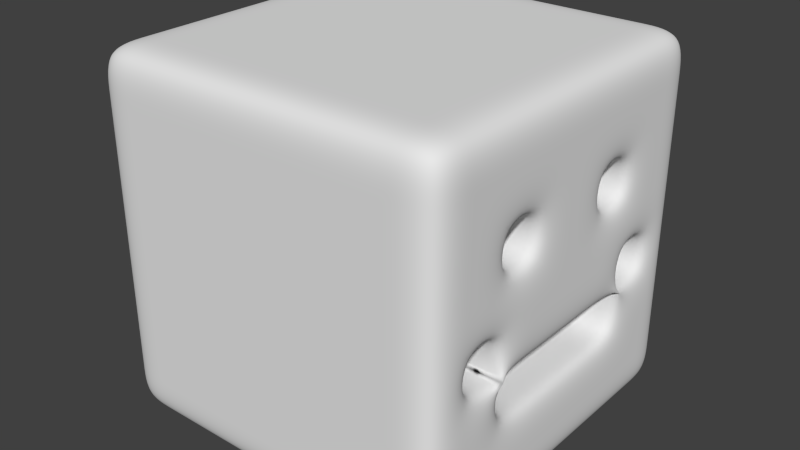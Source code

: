 # Source: ballz_box_2.blend  (saved by Blender 2.70.0; exported with 4.5.12 LTS)
import bpy
from mathutils import Matrix  # noqa: F401  (used for matrix-valued properties, if any)

bpy.ops.wm.read_factory_settings(use_empty=True)
scene = bpy.context.scene
scene.name = 'Scene'

# ---- collections
col_collection_1 = bpy.data.collections.new('Collection 1'); scene.collection.children.link(col_collection_1)

# ---- materials (node trees are filled in below, after node groups)
mat_material = bpy.data.materials.new('Material')
mat_material.alpha_threshold = 0.0
mat_material.use_transparent_shadow = False
mat_material.roughness = 0.5
mat_material.line_color = (0.0, 0.0, 0.0, 1.0)

# ---- material node trees

# ---- world
world_world = bpy.data.worlds.new('World'); scene.world = world_world
world_world.color = (0.05088, 0.05088, 0.05088)
world_world.use_sun_shadow = False
world_world.sun_shadow_jitter_overblur = 0.0
world_world.cycles.sampling_method = 'MANUAL'
world_world.cycles.sample_map_resolution = 256

# ---- meshes
me_cube = bpy.data.meshes.new('Cube')
me_cube.from_pydata([(5.402e-08, 1.146e-07, -1.0), (0.25, 7.451e-08, -1.0), (0.5, 3.632e-08, -1.0), (0.75, 0.0, -1.0), (2.235e-08, -0.25, -1.0), (1.863e-09, -0.5, -1.0), (-3.725e-08, -0.75, -1.0), (-0.25, 1.565e-07, -1.0), (-0.5, 1.825e-07, -1.0), (-0.75, 2.198e-07, -1.0), (8.941e-08, 0.25, -1.0), (1.192e-07, 0.5, -1.0), (1.49e-07, 0.75, -1.0), (0.25, 0.25, -1.0), (0.5, 0.25, -1.0), (0.75, 0.25, -1.0), (0.25, 0.5, -1.0), (0.5, 0.5, -1.0), (0.75, 0.5, -1.0), (0.25, 0.75, -1.0), (0.5, 0.75, -1.0), (0.75, 0.75, -1.0), (0.25, -0.25, -1.0), (0.25, -0.5, -1.0), (0.25, -0.75, -1.0), (0.5, -0.25, -1.0), (0.5, -0.5, -1.0), (0.5, -0.75, -1.0), (0.75, -0.25, -1.0), (0.75, -0.5, -1.0), (0.75, -0.75, -1.0), (-0.25, -0.25, -1.0), (-0.5, -0.25, -1.0), (-0.75, -0.25, -1.0), (-0.25, -0.5, -1.0), (-0.5, -0.5, -1.0), (-0.75, -0.5, -1.0), (-0.25, -0.75, -1.0), (-0.5, -0.75, -1.0), (-0.75, -0.75, -1.0), (-0.25, 0.25, -1.0), (-0.25, 0.5, -1.0), (-0.25, 0.75, -1.0), (-0.5, 0.25, -1.0), (-0.5, 0.5, -1.0), (-0.5, 0.75, -1.0), (-0.75, 0.25, -1.0), (-0.75, 0.5, -1.0), (-0.75, 0.75, -1.0), (-1.183e-07, -1.807e-07, 1.0), (-2.608e-08, 0.25, 1.0), (6.426e-08, 0.5, 1.0), (1.714e-07, 0.75, 1.0), (-0.25, -8.941e-08, 1.0), (-0.5, 0.0, 1.0), (-0.75, 9.313e-08, 1.0), (-2.086e-07, -0.25, 1.0), (-3.036e-07, -0.5, 1.0), (-4.023e-07, -0.75, 1.0), (0.25, -2.682e-07, 1.0), (0.5, -3.725e-07, 1.0), (0.75, -4.731e-07, 1.0), (0.25, 0.25, 1.0), (0.25, 0.5, 1.0), (0.25, 0.75, 1.0), (0.5, 0.25, 1.0), (0.5, 0.5, 1.0), (0.5, 0.75, 1.0), (0.75, 0.25, 1.0), (0.75, 0.5, 1.0), (0.75, 0.75, 1.0), (-0.25, 0.25, 1.0), (-0.5, 0.25, 1.0), (-0.75, 0.25, 1.0), (-0.25, 0.5, 1.0), (-0.5, 0.5, 1.0), (-0.75, 0.5, 1.0), (-0.25, 0.75, 1.0), (-0.5, 0.75, 1.0), (-0.75, 0.75, 1.0), (-0.25, -0.25, 1.0), (-0.25, -0.5, 1.0), (-0.25, -0.75, 1.0), (-0.5, -0.25, 1.0), (-0.5, -0.5, 1.0), (-0.5, -0.75, 1.0), (-0.75, -0.25, 1.0), (-0.75, -0.5, 1.0), (-0.75, -0.75, 1.0), (0.25, -0.25, 1.0), (0.5, -0.25, 1.0), (0.75, -0.25, 1.0), (0.25, -0.5, 1.0), (0.5, -0.5, 1.0), (0.75, -0.5, 1.0), (0.25, -0.75, 1.0), (0.5, -0.75, 1.0), (0.75, -0.75, 1.0), (1.0, -2.808e-07, 0.0), (1.0, 0.25, 0.0), (1.0, 0.5, 0.0), (1.0, 0.75, 0.0), (1.0, -3.427e-07, 0.25), (1.0, -4.061e-07, 0.5), (1.0, -4.917e-07, 0.75), (1.0, -0.25, 0.0), (1.0, -0.5, 0.0), (1.0, -0.75, 0.0), (1.0, -2.161e-07, -0.25), (1.0, -1.509e-07, -0.5), (1.0, -8.941e-08, -0.75), (1.0, 0.25, -0.25), (1.0, 0.5, -0.25), (1.0, 0.75, -0.25), (1.0, 0.25, -0.5), (1.0, 0.5, -0.5), (1.0, 0.75, -0.5), (1.0, 0.25, -0.75), (1.0, 0.5, -0.75), (1.0, 0.75, -0.75), (1.0, 0.25, 0.25), (1.0, 0.25, 0.5), (1.0, 0.25, 0.75), (1.0, 0.5, 0.25), (1.0, 0.5, 0.5), (1.0, 0.5, 0.75), (1.0, 0.75, 0.25), (1.0, 0.75, 0.5), (1.0, 0.75, 0.75), (1.0, -0.25, 0.25), (1.0, -0.5, 0.25), (1.0, -0.75, 0.25), (1.0, -0.25, 0.5), (1.0, -0.5, 0.5), (1.0, -0.75, 0.5), (1.0, -0.25, 0.75), (1.0, -0.5, 0.75), (1.0, -0.75, 0.75), (1.0, -0.25, -0.25), (1.0, -0.25, -0.5), (1.0, -0.25, -0.75), (1.0, -0.5, -0.25), (1.0, -0.5, -0.5), (1.0, -0.5, -0.75), (1.0, -0.75, -0.25), (1.0, -0.75, -0.5), (1.0, -0.75, -0.75), (-2.887e-07, -1.0, 0.0), (0.25, -1.0, 0.0), (0.5, -1.0, 0.0), (0.75, -1.0, 0.0), (-3.427e-07, -1.0, 0.25), (-4.005e-07, -1.0, 0.5), (-4.582e-07, -1.0, 0.75), (-0.25, -1.0, 0.0), (-0.5, -1.0, 0.0), (-0.75, -1.0, 0.0), (-2.384e-07, -1.0, -0.25), (-1.788e-07, -1.0, -0.5), (-1.155e-07, -1.0, -0.75), (0.25, -1.0, -0.25), (0.5, -1.0, -0.25), (0.75, -1.0, -0.25), (0.25, -1.0, -0.5), (0.5, -1.0, -0.5), (0.75, -1.0, -0.5), (0.25, -1.0, -0.75), (0.5, -1.0, -0.75), (0.75, -1.0, -0.75), (0.25, -1.0, 0.25), (0.25, -1.0, 0.5), (0.25, -1.0, 0.75), (0.5, -1.0, 0.25), (0.5, -1.0, 0.5), (0.5, -1.0, 0.75), (0.75, -1.0, 0.25), (0.75, -1.0, 0.5), (0.75, -1.0, 0.75), (-0.25, -1.0, 0.25), (-0.5, -1.0, 0.25), (-0.75, -1.0, 0.25), (-0.25, -1.0, 0.5), (-0.5, -1.0, 0.5), (-0.75, -1.0, 0.5), (-0.25, -1.0, 0.75), (-0.5, -1.0, 0.75), (-0.75, -1.0, 0.75), (-0.25, -1.0, -0.25), (-0.25, -1.0, -0.5), (-0.25, -1.0, -0.75), (-0.5, -1.0, -0.25), (-0.5, -1.0, -0.5), (-0.5, -1.0, -0.75), (-0.75, -1.0, -0.25), (-0.75, -1.0, -0.5), (-0.75, -1.0, -0.75), (-1.0, 2.24e-07, 0.0), (-1.0, -0.25, 0.0), (-1.0, -0.5, 0.0), (-1.0, -0.75, 0.0), (-1.0, 2.198e-07, 0.25), (-1.0, 2.021e-07, 0.5), (-1.0, 1.974e-07, 0.75), (-1.0, 0.25, 0.0), (-1.0, 0.5, 0.0), (-1.0, 0.75, 0.0), (-1.0, 2.272e-07, -0.25), (-1.0, 2.291e-07, -0.5), (-1.0, 2.347e-07, -0.75), (-1.0, -0.25, -0.25), (-1.0, -0.5, -0.25), (-1.0, -0.75, -0.25), (-1.0, -0.25, -0.5), (-1.0, -0.5, -0.5), (-1.0, -0.75, -0.5), (-1.0, -0.25, -0.75), (-1.0, -0.5, -0.75), (-1.0, -0.75, -0.75), (-1.0, -0.25, 0.25), (-1.0, -0.25, 0.5), (-1.0, -0.25, 0.75), (-1.0, -0.5, 0.25), (-1.0, -0.5, 0.5), (-1.0, -0.5, 0.75), (-1.0, -0.75, 0.25), (-1.0, -0.75, 0.5), (-1.0, -0.75, 0.75), (-1.0, 0.25, 0.25), (-1.0, 0.5, 0.25), (-1.0, 0.75, 0.25), (-1.0, 0.25, 0.5), (-1.0, 0.5, 0.5), (-1.0, 0.75, 0.5), (-1.0, 0.25, 0.75), (-1.0, 0.5, 0.75), (-1.0, 0.75, 0.75), (-1.0, 0.25, -0.25), (-1.0, 0.25, -0.5), (-1.0, 0.25, -0.75), (-1.0, 0.5, -0.25), (-1.0, 0.5, -0.5), (-1.0, 0.5, -0.75), (-1.0, 0.75, -0.25), (-1.0, 0.75, -0.5), (-1.0, 0.75, -0.75), (2.254e-07, 1.0, 0.0), (0.25, 1.0, 0.0), (0.5, 1.0, 0.0), (0.75, 1.0, 0.0), (2.049e-07, 1.0, -0.25), (1.9e-07, 1.0, -0.5), (1.863e-07, 1.0, -0.75), (-0.25, 1.0, 0.0), (-0.5, 1.0, 0.0), (-0.75, 1.0, 0.0), (2.347e-07, 1.0, 0.25), (2.375e-07, 1.0, 0.5), (2.533e-07, 1.0, 0.75), (0.25, 1.0, 0.25), (0.5, 1.0, 0.25), (0.75, 1.0, 0.25), (0.25, 1.0, 0.5), (0.5, 1.0, 0.5), (0.75, 1.0, 0.5), (0.25, 1.0, 0.75), (0.5, 1.0, 0.75), (0.75, 1.0, 0.75), (0.25, 1.0, -0.25), (0.25, 1.0, -0.5), (0.25, 1.0, -0.75), (0.5, 1.0, -0.25), (0.5, 1.0, -0.5), (0.5, 1.0, -0.75), (0.75, 1.0, -0.25), (0.75, 1.0, -0.5), (0.75, 1.0, -0.75), (-0.25, 1.0, -0.25), (-0.5, 1.0, -0.25), (-0.75, 1.0, -0.25), (-0.25, 1.0, -0.5), (-0.5, 1.0, -0.5), (-0.75, 1.0, -0.5), (-0.25, 1.0, -0.75), (-0.5, 1.0, -0.75), (-0.75, 1.0, -0.75), (-0.25, 1.0, 0.25), (-0.25, 1.0, 0.5), (-0.25, 1.0, 0.75), (-0.5, 1.0, 0.25), (-0.5, 1.0, 0.5), (-0.5, 1.0, 0.75), (-0.75, 1.0, 0.25), (-0.75, 1.0, 0.5), (-0.75, 1.0, 0.75), (1.0, 0.75, -1.0), (1.0, 0.5, -1.0), (1.0, 0.25, -1.0), (1.0, -3.725e-08, -1.0), (1.0, -0.25, -1.0), (1.0, -0.5, -1.0), (1.0, -0.75, -1.0), (0.75, 1.0, -1.0), (0.5, 1.0, -1.0), (0.25, 1.0, -1.0), (1.825e-07, 1.0, -1.0), (-0.25, 1.0, -1.0), (-0.5, 1.0, -1.0), (-0.75, 1.0, -1.0), (1.0, 1.0, -0.75), (1.0, 1.0, -0.5), (1.0, 1.0, -0.25), (1.0, 1.0, 0.0), (1.0, 1.0, 0.25), (1.0, 1.0, 0.5), (1.0, 1.0, 0.75), (0.75, -1.0, -1.0), (0.5, -1.0, -1.0), (0.25, -1.0, -1.0), (-6.333e-08, -1.0, -1.0), (-0.25, -1.0, -1.0), (-0.5, -1.0, -1.0), (-0.75, -1.0, -1.0), (1.0, -1.0, -0.75), (1.0, -1.0, -0.5), (1.0, -1.0, -0.25), (1.0, -1.0, 0.0), (1.0, -1.0, 0.25), (1.0, -1.0, 0.5), (1.0, -1.0, 0.75), (-1.0, -0.75, -1.0), (-1.0, -0.5, -1.0), (-1.0, -0.25, -1.0), (-1.0, 2.533e-07, -1.0), (-1.0, 0.25, -1.0), (-1.0, 0.5, -1.0), (-1.0, 0.75, -1.0), (-1.0, -1.0, -0.75), (-1.0, -1.0, -0.5), (-1.0, -1.0, -0.25), (-1.0, -1.0, 0.0), (-1.0, -1.0, 0.25), (-1.0, -1.0, 0.5), (-1.0, -1.0, 0.75), (-1.0, 1.0, -0.75), (-1.0, 1.0, -0.5), (-1.0, 1.0, -0.25), (-1.0, 1.0, 0.0), (-1.0, 1.0, 0.25), (-1.0, 1.0, 0.5), (-1.0, 1.0, 0.75), (1.0, 0.75, 1.0), (1.0, 0.5, 1.0), (1.0, 0.25, 1.0), (1.0, -5.662e-07, 1.0), (1.0, -0.25, 1.0), (1.0, -0.5, 1.0), (1.0, -0.75, 1.0), (0.75, 1.0, 1.0), (0.5, 1.0, 1.0), (0.25, 1.0, 1.0), (2.757e-07, 1.0, 1.0), (-0.25, 1.0, 1.0), (-0.5, 1.0, 1.0), (-0.75, 1.0, 1.0), (0.75, -1.0, 1.0), (0.5, -1.0, 1.0), (0.25, -1.0, 1.0), (-5.066e-07, -1.0, 1.0), (-0.25, -1.0, 1.0), (-0.5, -1.0, 1.0), (-0.75, -1.0, 1.0), (-1.0, -0.75, 1.0), (-1.0, -0.5, 1.0), (-1.0, -0.25, 1.0), (-1.0, 1.825e-07, 1.0), (-1.0, 0.25, 1.0), (-1.0, 0.5, 1.0), (-1.0, 0.75, 1.0), (1.0, 1.0, -1.0), (1.0, -1.0, -1.0), (-1.0, -1.0, -1.0), (-1.0, 1.0, -1.0), (1.0, 1.0, 1.0), (1.0, -1.0, 1.0), (-1.0, -1.0, 1.0), (-1.0, 1.0, 1.0), (0.8946, 0.5, 3.725e-09), (0.8946, 0.75, 3.725e-09), (0.8946, -0.5, 3.725e-09), (0.8946, -0.75, 3.725e-09), (0.8946, -1.581e-07, -0.25), (0.8946, -9.294e-08, -0.5), (0.8946, 0.25, -0.25), (0.8946, 0.5, -0.25), (0.8946, 0.75, -0.25), (0.8946, 0.25, -0.5), (0.8946, 0.5, -0.5), (0.8946, 0.25, 0.25), (0.8946, 0.25, 0.5), (0.8946, 0.5, 0.25), (0.8946, 0.5, 0.5), (0.8946, -0.25, 0.25), (0.8946, -0.5, 0.25), (0.8946, -0.25, 0.5), (0.8946, -0.5, 0.5), (0.8946, -0.25, -0.25), (0.8946, -0.25, -0.5), (0.8946, -0.5, -0.25), (0.8946, -0.5, -0.5), (0.8946, -0.75, -0.25), (0.5855, 0.5, 1.118e-08), (0.5855, 0.75, 1.118e-08), (0.5855, -0.5, 1.118e-08), (0.5855, -0.75, 1.118e-08), (0.5855, -3.892e-08, -0.25), (0.5855, 2.627e-08, -0.5), (0.5855, 0.25, -0.25), (0.5855, 0.5, -0.25), (0.5855, 0.75, -0.25), (0.5855, 0.25, -0.5), (0.5855, 0.5, -0.5), (0.5855, 0.25, 0.25), (0.5855, 0.25, 0.5), (0.5855, 0.5, 0.25), (0.5855, 0.5, 0.5), (0.5855, -0.25, 0.25), (0.5855, -0.5, 0.25), (0.5855, -0.25, 0.5), (0.5855, -0.5, 0.5), (0.5855, -0.25, -0.25), (0.5855, -0.25, -0.5), (0.5855, -0.5, -0.25), (0.5855, -0.5, -0.5), (0.5855, -0.75, -0.25)], [], [(0, 10, 13, 1), (1, 13, 14, 2), (2, 14, 15, 3), (3, 15, 296, 297), (10, 11, 16, 13), (13, 16, 17, 14), (14, 17, 18, 15), (15, 18, 295, 296), (11, 12, 19, 16), (16, 19, 20, 17), (17, 20, 21, 18), (18, 21, 294, 295), (12, 304, 303, 19), (19, 303, 302, 20), (20, 302, 301, 21), (21, 301, 378, 294), (0, 1, 22, 4), (4, 22, 23, 5), (5, 23, 24, 6), (6, 24, 317, 318), (1, 2, 25, 22), (22, 25, 26, 23), (23, 26, 27, 24), (24, 27, 316, 317), (2, 3, 28, 25), (25, 28, 29, 26), (26, 29, 30, 27), (27, 30, 315, 316), (3, 297, 298, 28), (28, 298, 299, 29), (29, 299, 300, 30), (30, 300, 379, 315), (0, 4, 31, 7), (7, 31, 32, 8), (8, 32, 33, 9), (9, 33, 331, 332), (4, 5, 34, 31), (31, 34, 35, 32), (32, 35, 36, 33), (33, 36, 330, 331), (5, 6, 37, 34), (34, 37, 38, 35), (35, 38, 39, 36), (36, 39, 329, 330), (6, 318, 319, 37), (37, 319, 320, 38), (38, 320, 321, 39), (39, 321, 380, 329), (0, 7, 40, 10), (10, 40, 41, 11), (11, 41, 42, 12), (12, 42, 305, 304), (7, 8, 43, 40), (40, 43, 44, 41), (41, 44, 45, 42), (42, 45, 306, 305), (8, 9, 46, 43), (43, 46, 47, 44), (44, 47, 48, 45), (45, 48, 307, 306), (9, 332, 333, 46), (46, 333, 334, 47), (47, 334, 335, 48), (48, 335, 381, 307), (49, 59, 62, 50), (50, 62, 63, 51), (51, 63, 64, 52), (52, 64, 359, 360), (59, 60, 65, 62), (62, 65, 66, 63), (63, 66, 67, 64), (64, 67, 358, 359), (60, 61, 68, 65), (65, 68, 69, 66), (66, 69, 70, 67), (67, 70, 357, 358), (61, 353, 352, 68), (68, 352, 351, 69), (69, 351, 350, 70), (70, 350, 382, 357), (49, 50, 71, 53), (53, 71, 72, 54), (54, 72, 73, 55), (55, 73, 375, 374), (50, 51, 74, 71), (71, 74, 75, 72), (72, 75, 76, 73), (73, 76, 376, 375), (51, 52, 77, 74), (74, 77, 78, 75), (75, 78, 79, 76), (76, 79, 377, 376), (52, 360, 361, 77), (77, 361, 362, 78), (78, 362, 363, 79), (79, 363, 385, 377), (49, 53, 80, 56), (56, 80, 81, 57), (57, 81, 82, 58), (58, 82, 368, 367), (53, 54, 83, 80), (80, 83, 84, 81), (81, 84, 85, 82), (82, 85, 369, 368), (54, 55, 86, 83), (83, 86, 87, 84), (84, 87, 88, 85), (85, 88, 370, 369), (55, 374, 373, 86), (86, 373, 372, 87), (87, 372, 371, 88), (88, 371, 384, 370), (49, 56, 89, 59), (59, 89, 90, 60), (60, 90, 91, 61), (61, 91, 354, 353), (56, 57, 92, 89), (89, 92, 93, 90), (90, 93, 94, 91), (91, 94, 355, 354), (57, 58, 95, 92), (92, 95, 96, 93), (93, 96, 97, 94), (94, 97, 356, 355), (58, 367, 366, 95), (95, 366, 365, 96), (96, 365, 364, 97), (97, 364, 383, 356), (98, 108, 111, 99), (99, 111, 112, 100), (112, 113, 394, 393), (101, 113, 310, 311), (141, 106, 388, 407), (108, 138, 405, 390), (112, 115, 116, 113), (113, 116, 309, 310), (109, 110, 117, 114), (114, 117, 118, 115), (115, 118, 119, 116), (116, 119, 308, 309), (110, 297, 296, 117), (117, 296, 295, 118), (118, 295, 294, 119), (119, 294, 378, 308), (98, 99, 120, 102), (102, 120, 121, 103), (103, 121, 122, 104), (104, 122, 352, 353), (99, 100, 123, 120), (141, 142, 408, 407), (121, 124, 125, 122), (122, 125, 351, 352), (100, 101, 126, 123), (123, 126, 127, 124), (124, 127, 128, 125), (125, 128, 350, 351), (101, 311, 312, 126), (126, 312, 313, 127), (127, 313, 314, 128), (128, 314, 382, 350), (98, 102, 129, 105), (105, 129, 130, 106), (106, 130, 131, 107), (107, 131, 326, 325), (102, 103, 132, 129), (121, 120, 397, 398), (130, 133, 134, 131), (131, 134, 327, 326), (103, 104, 135, 132), (132, 135, 136, 133), (133, 136, 137, 134), (134, 137, 328, 327), (104, 353, 354, 135), (135, 354, 355, 136), (136, 355, 356, 137), (137, 356, 383, 328), (98, 105, 138, 108), (109, 114, 395, 391), (109, 139, 140, 110), (110, 140, 298, 297), (105, 106, 141, 138), (101, 100, 386, 387), (139, 142, 143, 140), (140, 143, 299, 298), (138, 141, 407, 405), (141, 144, 145, 142), (142, 145, 146, 143), (143, 146, 300, 299), (107, 325, 324, 144), (144, 324, 323, 145), (145, 323, 322, 146), (146, 322, 379, 300), (147, 157, 160, 148), (148, 160, 161, 149), (149, 161, 162, 150), (150, 162, 324, 325), (157, 158, 163, 160), (160, 163, 164, 161), (161, 164, 165, 162), (162, 165, 323, 324), (158, 159, 166, 163), (163, 166, 167, 164), (164, 167, 168, 165), (165, 168, 322, 323), (159, 318, 317, 166), (166, 317, 316, 167), (167, 316, 315, 168), (168, 315, 379, 322), (147, 148, 169, 151), (151, 169, 170, 152), (152, 170, 171, 153), (153, 171, 366, 367), (148, 149, 172, 169), (169, 172, 173, 170), (170, 173, 174, 171), (171, 174, 365, 366), (149, 150, 175, 172), (172, 175, 176, 173), (173, 176, 177, 174), (174, 177, 364, 365), (150, 325, 326, 175), (175, 326, 327, 176), (176, 327, 328, 177), (177, 328, 383, 364), (147, 151, 178, 154), (154, 178, 179, 155), (155, 179, 180, 156), (156, 180, 340, 339), (151, 152, 181, 178), (178, 181, 182, 179), (179, 182, 183, 180), (180, 183, 341, 340), (152, 153, 184, 181), (181, 184, 185, 182), (182, 185, 186, 183), (183, 186, 342, 341), (153, 367, 368, 184), (184, 368, 369, 185), (185, 369, 370, 186), (186, 370, 384, 342), (147, 154, 187, 157), (157, 187, 188, 158), (158, 188, 189, 159), (159, 189, 319, 318), (154, 155, 190, 187), (187, 190, 191, 188), (188, 191, 192, 189), (189, 192, 320, 319), (155, 156, 193, 190), (190, 193, 194, 191), (191, 194, 195, 192), (192, 195, 321, 320), (156, 339, 338, 193), (193, 338, 337, 194), (194, 337, 336, 195), (195, 336, 380, 321), (196, 206, 209, 197), (197, 209, 210, 198), (198, 210, 211, 199), (199, 211, 338, 339), (206, 207, 212, 209), (209, 212, 213, 210), (210, 213, 214, 211), (211, 214, 337, 338), (207, 208, 215, 212), (212, 215, 216, 213), (213, 216, 217, 214), (214, 217, 336, 337), (208, 332, 331, 215), (215, 331, 330, 216), (216, 330, 329, 217), (217, 329, 380, 336), (196, 197, 218, 200), (200, 218, 219, 201), (201, 219, 220, 202), (202, 220, 373, 374), (197, 198, 221, 218), (218, 221, 222, 219), (219, 222, 223, 220), (220, 223, 372, 373), (198, 199, 224, 221), (221, 224, 225, 222), (222, 225, 226, 223), (223, 226, 371, 372), (199, 339, 340, 224), (224, 340, 341, 225), (225, 341, 342, 226), (226, 342, 384, 371), (196, 200, 227, 203), (203, 227, 228, 204), (204, 228, 229, 205), (205, 229, 347, 346), (200, 201, 230, 227), (227, 230, 231, 228), (228, 231, 232, 229), (229, 232, 348, 347), (201, 202, 233, 230), (230, 233, 234, 231), (231, 234, 235, 232), (232, 235, 349, 348), (202, 374, 375, 233), (233, 375, 376, 234), (234, 376, 377, 235), (235, 377, 385, 349), (196, 203, 236, 206), (206, 236, 237, 207), (207, 237, 238, 208), (208, 238, 333, 332), (203, 204, 239, 236), (236, 239, 240, 237), (237, 240, 241, 238), (238, 241, 334, 333), (204, 205, 242, 239), (239, 242, 243, 240), (240, 243, 244, 241), (241, 244, 335, 334), (205, 346, 345, 242), (242, 345, 344, 243), (243, 344, 343, 244), (244, 343, 381, 335), (245, 255, 258, 246), (246, 258, 259, 247), (247, 259, 260, 248), (248, 260, 312, 311), (255, 256, 261, 258), (258, 261, 262, 259), (259, 262, 263, 260), (260, 263, 313, 312), (256, 257, 264, 261), (261, 264, 265, 262), (262, 265, 266, 263), (263, 266, 314, 313), (257, 360, 359, 264), (264, 359, 358, 265), (265, 358, 357, 266), (266, 357, 382, 314), (245, 246, 267, 249), (249, 267, 268, 250), (250, 268, 269, 251), (251, 269, 303, 304), (246, 247, 270, 267), (267, 270, 271, 268), (268, 271, 272, 269), (269, 272, 302, 303), (247, 248, 273, 270), (270, 273, 274, 271), (271, 274, 275, 272), (272, 275, 301, 302), (248, 311, 310, 273), (273, 310, 309, 274), (274, 309, 308, 275), (275, 308, 378, 301), (245, 249, 276, 252), (252, 276, 277, 253), (253, 277, 278, 254), (254, 278, 345, 346), (249, 250, 279, 276), (276, 279, 280, 277), (277, 280, 281, 278), (278, 281, 344, 345), (250, 251, 282, 279), (279, 282, 283, 280), (280, 283, 284, 281), (281, 284, 343, 344), (251, 304, 305, 282), (282, 305, 306, 283), (283, 306, 307, 284), (284, 307, 381, 343), (245, 252, 285, 255), (255, 285, 286, 256), (256, 286, 287, 257), (257, 287, 361, 360), (252, 253, 288, 285), (285, 288, 289, 286), (286, 289, 290, 287), (287, 290, 362, 361), (253, 254, 291, 288), (288, 291, 292, 289), (289, 292, 293, 290), (290, 293, 363, 362), (254, 346, 347, 291), (291, 347, 348, 292), (292, 348, 349, 293), (293, 349, 385, 363), (390, 405, 429, 414), (398, 397, 421, 422), (387, 386, 410, 411), (399, 400, 424, 423), (406, 391, 415, 430), (401, 403, 427, 425), (393, 394, 418, 417), (408, 406, 430, 432), (113, 101, 387, 394), (124, 121, 398, 400), (112, 111, 392, 393), (129, 132, 403, 401), (132, 133, 404, 403), (111, 108, 390, 392), (115, 112, 393, 396), (106, 107, 389, 388), (100, 112, 393, 386), (120, 123, 399, 397), (142, 139, 406, 408), (123, 124, 400, 399), (139, 109, 391, 406), (130, 129, 401, 402), (107, 144, 409, 389), (144, 141, 407, 409), (133, 130, 402, 404), (114, 115, 396, 395), (410, 417, 418, 411), (414, 415, 419, 416), (416, 419, 420, 417), (421, 423, 424, 422), (425, 427, 428, 426), (414, 429, 430, 415), (429, 431, 432, 430), (412, 413, 433, 431), (394, 387, 411, 418), (403, 404, 428, 427), (396, 393, 417, 420), (407, 408, 432, 431), (386, 393, 417, 410), (402, 401, 425, 426), (407, 388, 412, 431), (393, 392, 416, 417), (388, 389, 413, 412), (409, 407, 431, 433), (392, 390, 414, 416), (400, 398, 422, 424), (405, 407, 431, 429), (397, 399, 423, 421), (395, 396, 420, 419), (389, 409, 433, 413), (404, 402, 426, 428), (391, 395, 419, 415)])
me_cube.polygons.foreach_set('use_smooth', [True] * 436)
me_cube.materials.append(mat_material)
me_cube.use_remesh_preserve_volume = False
me_cube.use_remesh_preserve_attributes = False
me_cube.use_mirror_vertex_groups = False
me_cube.update()

# ---- objects
ob_cube = bpy.data.objects.new('Cube', me_cube)

# ---- transforms, parenting, visibility, modifiers, constraints
ob_cube.location = (0.0, 0.0, 0.0)
ob_cube.lock_rotations_4d = False
ob_cube.empty_display_type = 'ARROWS'
ob_cube.lineart.crease_threshold = 0.0
_vg = ob_cube.vertex_groups.new(name='outer')
_vg.add([0, 1, 2, 3, 4, 5, 6, 7, 8, 9, 10, 11, 12, 13, 14, 15, 16, 17, 18, 19, 20, 21, 22, 23, 24, 25, 26, 27, 28, 29, 30, 31, 32, 33, 34, 35, 36, 37, 38, 39, 40, 41, 42, 43, 44, 45, 46, 47, 48, 49, 50, 51, 52, 53, 54, 55, 56, 57, 58, 59, 60, 61, 62, 63, 64, 65, 66, 67, 68, 69, 70, 71, 72, 73, 74, 75, 76, 77, 78, 79, 80, 81, 82, 83, 84, 85, 86, 87, 88, 89, 90, 91, 92, 93, 94, 95, 96, 97, 98, 99, 100, 101, 102, 103, 104, 105, 106, 107, 108, 109, 110, 111, 112, 113, 114, 115, 116, 117, 118, 119, 120, 121, 122, 123, 124, 125, 126, 127, 128, 129, 130, 131, 132, 133, 134, 135, 136, 137, 138, 139, 140, 141, 142, 143, 144, 145, 146, 147, 148, 149, 150, 151, 152, 153, 154, 155, 156, 157, 158, 159, 160, 161, 162, 163, 164, 165, 166, 167, 168, 169, 170, 171, 172, 173, 174, 175, 176, 177, 178, 179, 180, 181, 182, 183, 184, 185, 186, 187, 188, 189, 190, 191, 192, 193, 194, 195, 196, 197, 198, 199, 200, 201, 202, 203, 204, 205, 206, 207, 208, 209, 210, 211, 212, 213, 214, 215, 216, 217, 218, 219, 220, 221, 222, 223, 224, 225, 226, 227, 228, 229, 230, 231, 232, 233, 234, 235, 236, 237, 238, 239, 240, 241, 242, 243, 244, 245, 246, 247, 248, 249, 250, 251, 252, 253, 254, 255, 256, 257, 258, 259, 260, 261, 262, 263, 264, 265, 266, 267, 268, 269, 270, 271, 272, 273, 274, 275, 276, 277, 278, 279, 280, 281, 282, 283, 284, 285, 286, 287, 288, 289, 290, 291, 292, 293, 294, 295, 296, 297, 298, 299, 300, 301, 302, 303, 304, 305, 306, 307, 308, 309, 310, 311, 312, 313, 314, 315, 316, 317, 318, 319, 320, 321, 322, 323, 324, 325, 326, 327, 328, 329, 330, 331, 332, 333, 334, 335, 336, 337, 338, 339, 340, 341, 342, 343, 344, 345, 346, 347, 348, 349, 350, 351, 352, 353, 354, 355, 356, 357, 358, 359, 360, 361, 362, 363, 364, 365, 366, 367, 368, 369, 370, 371, 372, 373, 374, 375, 376, 377, 378, 379, 380, 381, 382, 383, 384, 385], 1.0, 'REPLACE')
_vg = ob_cube.vertex_groups.new(name='face')
_m = ob_cube.modifiers.new('Cast', 'CAST')
_m.factor = 0.0
_m.vertex_group = 'outer'
_m = ob_cube.modifiers.new('Subsurf.001', 'SUBSURF')
_m.uv_smooth = 'PRESERVE_CORNERS'
_m.levels = 3
_m.render_levels = 3
_m.show_only_control_edges = False

# ---- collection membership
col_collection_1.objects.link(ob_cube)

# ---- scene / render settings (as saved in the file)
scene.frame_start = 0; scene.frame_end = 15; scene.frame_set(15)
scene.render.engine = 'BLENDER_EEVEE_NEXT'
scene.render.resolution_percentage = 50
scene.render.dither_intensity = 0.0
scene.cycles.use_denoising = False
scene.cycles.samples = 10
scene.cycles.sampling_pattern = 'TABULATED_SOBOL'
scene.cycles.light_sampling_threshold = 0.0
scene.cycles.use_adaptive_sampling = False
scene.cycles.use_light_tree = False
scene.cycles.blur_glossy = 0.0
scene.cycles.volume_bounces = 1
scene.cycles.pixel_filter_type = 'GAUSSIAN'
scene.cycles.sample_clamp_indirect = 0.0
scene.view_settings.view_transform = 'Standard'
bpy.context.view_layer.update()

# ---- added for rendering (the .blend has no active camera and no usable light): camera, sun
cam_auto = bpy.data.cameras.new('AutoCamera')
cam_auto.lens = 50.0
cam_auto.sensor_width = 36.0
cam_auto.clip_end = 1000.0
ob_auto_camera = bpy.data.objects.new('AutoCamera', cam_auto)
scene.collection.objects.link(ob_auto_camera)
ob_auto_camera.location = (3.20507, -3.84609, 2.56406)
ob_auto_camera.rotation_euler = (1.09748, -7.21219e-08, 0.694738)
scene.camera = ob_auto_camera
light_auto_sun = bpy.data.lights.new('AutoSun', 'SUN')
light_auto_sun.energy = 3.0
light_auto_sun.angle = 0.0523599
ob_auto_sun = bpy.data.objects.new('AutoSun', light_auto_sun)
scene.collection.objects.link(ob_auto_sun)
ob_auto_sun.rotation_euler = (0.872665, 0.174533, 0.523599)
bpy.context.view_layer.update()
